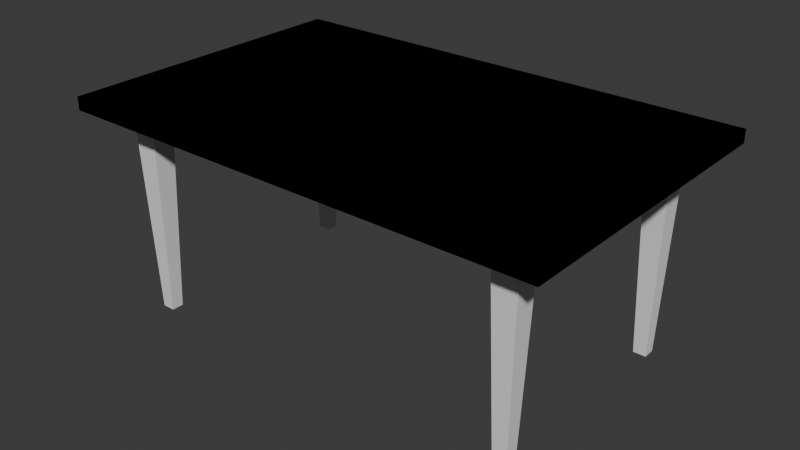 # Source: bord.blend  (saved by Blender 4.1.24; exported with 4.5.12 LTS)
import bpy
from mathutils import Matrix  # noqa: F401  (used for matrix-valued properties, if any)

bpy.ops.wm.read_factory_settings(use_empty=True)
scene = bpy.context.scene
scene.name = 'Scene'

# ---- collections
col_collection = bpy.data.collections.new('Collection'); scene.collection.children.link(col_collection)

# ---- world
world_world = bpy.data.worlds.new('World'); scene.world = world_world
world_world.use_nodes = True; world_world.node_tree.nodes.clear()
_N = world_world.node_tree.nodes; _L = world_world.node_tree.links
n0 = _N.new('ShaderNodeOutputWorld'); n0.name = 'World Output'; n0.location = (300, 300)
n1 = _N.new('ShaderNodeBackground'); n1.name = 'Background'; n1.location = (10, 300)
n1.inputs[0].default_value = (0.05088, 0.05088, 0.05088, 1.0)
_L.new(n1.outputs[0], n0.inputs[0])
n0.is_active_output = True
world_world.color = (0.05088, 0.05088, 0.05088)
world_world.use_sun_shadow = False
world_world.sun_shadow_jitter_overblur = 0.0

# ---- meshes
me_cube_001 = bpy.data.meshes.new('Cube.001')
me_cube_001.from_pydata([(0.7524, -0.793, -1.0), (-1.0, -1.0, 1.0), (0.7524, -0.6392, -1.0), (-1.0, 1.0, 1.0), (0.8561, -0.793, -1.0), (1.0, -1.0, 1.0), (0.8561, -0.6392, -1.0), (1.0, 1.0, 1.0), (-1.0, 1.0, -1.0), (-1.0, -1.0, -1.0), (1.0, 1.0, -1.0), (1.0, -1.0, -1.0), (0.7782, -0.6774, -32.36), (0.7782, -0.7549, -32.36), (0.8303, -0.6774, -32.36), (0.8303, -0.7549, -32.36), (-0.7524, -0.793, -1.0), (1.0, -1.0, 1.0), (-0.7524, -0.6392, -1.0), (1.0, 1.0, 1.0), (-0.8561, -0.793, -1.0), (-1.0, -1.0, 1.0), (-0.8561, -0.6392, -1.0), (-1.0, 1.0, 1.0), (1.0, 1.0, -1.0), (1.0, -1.0, -1.0), (-1.0, 1.0, -1.0), (-1.0, -1.0, -1.0), (-0.7782, -0.6774, -32.36), (-0.7782, -0.7549, -32.36), (-0.8303, -0.6774, -32.36), (-0.8303, -0.7549, -32.36), (0.7524, 0.793, -1.0), (-1.0, 1.0, 1.0), (0.7524, 0.6392, -1.0), (-1.0, -1.0, 1.0), (0.8561, 0.793, -1.0), (1.0, 1.0, 1.0), (0.8561, 0.6392, -1.0), (1.0, -1.0, 1.0), (-1.0, -1.0, -1.0), (-1.0, 1.0, -1.0), (1.0, -1.0, -1.0), (1.0, 1.0, -1.0), (0.7782, 0.6774, -32.36), (0.7782, 0.7549, -32.36), (0.8303, 0.6774, -32.36), (0.8303, 0.7549, -32.36), (-0.7524, 0.793, -1.0), (1.0, 1.0, 1.0), (-0.7524, 0.6392, -1.0), (1.0, -1.0, 1.0), (-0.8561, 0.793, -1.0), (-1.0, 1.0, 1.0), (-0.8561, 0.6392, -1.0), (-1.0, -1.0, 1.0), (1.0, -1.0, -1.0), (1.0, 1.0, -1.0), (-1.0, -1.0, -1.0), (-1.0, 1.0, -1.0), (-0.7782, 0.6774, -32.36), (-0.7782, 0.7549, -32.36), (-0.8303, 0.6774, -32.36), (-0.8303, 0.7549, -32.36)], [], [(9, 1, 3, 8), (8, 3, 7, 10), (10, 7, 5, 11), (11, 5, 1, 9), (6, 4, 15, 14), (7, 3, 1, 5), (2, 0, 9, 8), (6, 2, 8, 10), (4, 6, 10, 11), (0, 4, 11, 9), (12, 14, 15, 13), (0, 2, 12, 13), (4, 0, 13, 15), (2, 6, 14, 12), (25, 24, 19, 17), (24, 26, 23, 19), (26, 27, 21, 23), (27, 25, 17, 21), (22, 30, 31, 20), (23, 21, 17, 19), (18, 24, 25, 16), (22, 26, 24, 18), (20, 27, 26, 22), (16, 25, 27, 20), (28, 29, 31, 30), (16, 29, 28, 18), (20, 31, 29, 16), (18, 28, 30, 22), (41, 40, 35, 33), (40, 42, 39, 35), (42, 43, 37, 39), (43, 41, 33, 37), (38, 46, 47, 36), (39, 37, 33, 35), (34, 40, 41, 32), (38, 42, 40, 34), (36, 43, 42, 38), (32, 41, 43, 36), (44, 45, 47, 46), (32, 45, 44, 34), (36, 47, 45, 32), (34, 44, 46, 38), (57, 49, 51, 56), (56, 51, 55, 58), (58, 55, 53, 59), (59, 53, 49, 57), (54, 52, 63, 62), (55, 51, 49, 53), (50, 48, 57, 56), (54, 50, 56, 58), (52, 54, 58, 59), (48, 52, 59, 57), (60, 62, 63, 61), (48, 50, 60, 61), (52, 48, 61, 63), (50, 54, 62, 60)])
_uv = me_cube_001.uv_layers.new(name='UVMap')
_uv.uv.foreach_set('vector', [0.375, 0.0, 0.625, 0.0, 0.625, 0.25, 0.375, 0.25, 0.375, 0.25, 0.625, 0.25, 0.625, 0.5, 0.375, 0.5, 0.375, 0.5, 0.625, 0.5, 0.625, 0.75, 0.375, 0.75, 0.375, 0.75, 0.625, 0.75, 0.625, 1.0, 0.375, 1.0, 0.2625, 0.6125, 0.2625, 0.6375, 0.2625, 0.6375, 0.2625, 0.6125, 0.625, 0.5, 0.875, 0.5, 0.875, 0.75, 0.625, 0.75, 0.2375, 0.6125, 0.2375, 0.6375, 0.125, 0.75, 0.125, 0.5, 0.2625, 0.6125, 0.2375, 0.6125, 0.125, 0.5, 0.375, 0.5, 0.2625, 0.6375, 0.2625, 0.6125, 0.375, 0.5, 0.375, 0.75, 0.2375, 0.6375, 0.2625, 0.6375, 0.375, 0.75, 0.125, 0.75, 0.2375, 0.6125, 0.2625, 0.6125, 0.2625, 0.6375, 0.2375, 0.6375, 0.2375, 0.6375, 0.2375, 0.6125, 0.2375, 0.6125, 0.2375, 0.6375, 0.2625, 0.6375, 0.2375, 0.6375, 0.2375, 0.6375, 0.2625, 0.6375, 0.2375, 0.6125, 0.2625, 0.6125, 0.2625, 0.6125, 0.2375, 0.6125, 0.375, 0.0, 0.375, 0.25, 0.625, 0.25, 0.625, 0.0, 0.375, 0.25, 0.375, 0.5, 0.625, 0.5, 0.625, 0.25, 0.375, 0.5, 0.375, 0.75, 0.625, 0.75, 0.625, 0.5, 0.375, 0.75, 0.375, 1.0, 0.625, 1.0, 0.625, 0.75, 0.2625, 0.6125, 0.2625, 0.6125, 0.2625, 0.6375, 0.2625, 0.6375, 0.625, 0.5, 0.625, 0.75, 0.875, 0.75, 0.875, 0.5, 0.2375, 0.6125, 0.125, 0.5, 0.125, 0.75, 0.2375, 0.6375, 0.2625, 0.6125, 0.375, 0.5, 0.125, 0.5, 0.2375, 0.6125, 0.2625, 0.6375, 0.375, 0.75, 0.375, 0.5, 0.2625, 0.6125, 0.2375, 0.6375, 0.125, 0.75, 0.375, 0.75, 0.2625, 0.6375, 0.2375, 0.6125, 0.2375, 0.6375, 0.2625, 0.6375, 0.2625, 0.6125, 0.2375, 0.6375, 0.2375, 0.6375, 0.2375, 0.6125, 0.2375, 0.6125, 0.2625, 0.6375, 0.2625, 0.6375, 0.2375, 0.6375, 0.2375, 0.6375, 0.2375, 0.6125, 0.2375, 0.6125, 0.2625, 0.6125, 0.2625, 0.6125, 0.375, 0.0, 0.375, 0.25, 0.625, 0.25, 0.625, 0.0, 0.375, 0.25, 0.375, 0.5, 0.625, 0.5, 0.625, 0.25, 0.375, 0.5, 0.375, 0.75, 0.625, 0.75, 0.625, 0.5, 0.375, 0.75, 0.375, 1.0, 0.625, 1.0, 0.625, 0.75, 0.2625, 0.6125, 0.2625, 0.6125, 0.2625, 0.6375, 0.2625, 0.6375, 0.625, 0.5, 0.625, 0.75, 0.875, 0.75, 0.875, 0.5, 0.2375, 0.6125, 0.125, 0.5, 0.125, 0.75, 0.2375, 0.6375, 0.2625, 0.6125, 0.375, 0.5, 0.125, 0.5, 0.2375, 0.6125, 0.2625, 0.6375, 0.375, 0.75, 0.375, 0.5, 0.2625, 0.6125, 0.2375, 0.6375, 0.125, 0.75, 0.375, 0.75, 0.2625, 0.6375, 0.2375, 0.6125, 0.2375, 0.6375, 0.2625, 0.6375, 0.2625, 0.6125, 0.2375, 0.6375, 0.2375, 0.6375, 0.2375, 0.6125, 0.2375, 0.6125, 0.2625, 0.6375, 0.2625, 0.6375, 0.2375, 0.6375, 0.2375, 0.6375, 0.2375, 0.6125, 0.2375, 0.6125, 0.2625, 0.6125, 0.2625, 0.6125, 0.375, 0.0, 0.625, 0.0, 0.625, 0.25, 0.375, 0.25, 0.375, 0.25, 0.625, 0.25, 0.625, 0.5, 0.375, 0.5, 0.375, 0.5, 0.625, 0.5, 0.625, 0.75, 0.375, 0.75, 0.375, 0.75, 0.625, 0.75, 0.625, 1.0, 0.375, 1.0, 0.2625, 0.6125, 0.2625, 0.6375, 0.2625, 0.6375, 0.2625, 0.6125, 0.625, 0.5, 0.875, 0.5, 0.875, 0.75, 0.625, 0.75, 0.2375, 0.6125, 0.2375, 0.6375, 0.125, 0.75, 0.125, 0.5, 0.2625, 0.6125, 0.2375, 0.6125, 0.125, 0.5, 0.375, 0.5, 0.2625, 0.6375, 0.2625, 0.6125, 0.375, 0.5, 0.375, 0.75, 0.2375, 0.6375, 0.2625, 0.6375, 0.375, 0.75, 0.125, 0.75, 0.2375, 0.6125, 0.2625, 0.6125, 0.2625, 0.6375, 0.2375, 0.6375, 0.2375, 0.6375, 0.2375, 0.6125, 0.2375, 0.6125, 0.2375, 0.6375, 0.2625, 0.6375, 0.2375, 0.6375, 0.2375, 0.6375, 0.2625, 0.6375, 0.2375, 0.6125, 0.2625, 0.6125, 0.2625, 0.6125, 0.2375, 0.6125])
me_cube_001.update()

# ---- objects
ob_cube = bpy.data.objects.new('Cube', me_cube_001)

# ---- transforms, parenting, visibility, modifiers, constraints
ob_cube.location = (0.0, 0.0, 2.46)
ob_cube.scale = (2.876, 1.817, 0.07682)

# ---- collection membership
col_collection.objects.link(ob_cube)

# ---- scene / render settings (as saved in the file)
scene.frame_start = 1; scene.frame_end = 250; scene.frame_set(1)
scene.render.engine = 'BLENDER_EEVEE_NEXT'
scene.cycles.sampling_pattern = 'TABULATED_SOBOL'
scene.eevee.ray_tracing_options.trace_max_roughness = 0.0
bpy.context.view_layer.update()

# ---- added for rendering (the .blend has no active camera and no usable light): camera, sun
cam_auto = bpy.data.cameras.new('AutoCamera')
cam_auto.lens = 50.0
cam_auto.sensor_width = 36.0
cam_auto.clip_end = 1000.0
ob_auto_camera = bpy.data.objects.new('AutoCamera', cam_auto)
scene.collection.objects.link(ob_auto_camera)
ob_auto_camera.location = (6.72603, -8.07123, 6.63619)
ob_auto_camera.rotation_euler = (1.09748, -7.21219e-08, 0.694738)
scene.camera = ob_auto_camera
light_auto_sun = bpy.data.lights.new('AutoSun', 'SUN')
light_auto_sun.energy = 3.0
light_auto_sun.angle = 0.0523599
ob_auto_sun = bpy.data.objects.new('AutoSun', light_auto_sun)
scene.collection.objects.link(ob_auto_sun)
ob_auto_sun.rotation_euler = (0.872665, 0.174533, 0.523599)
bpy.context.view_layer.update()

